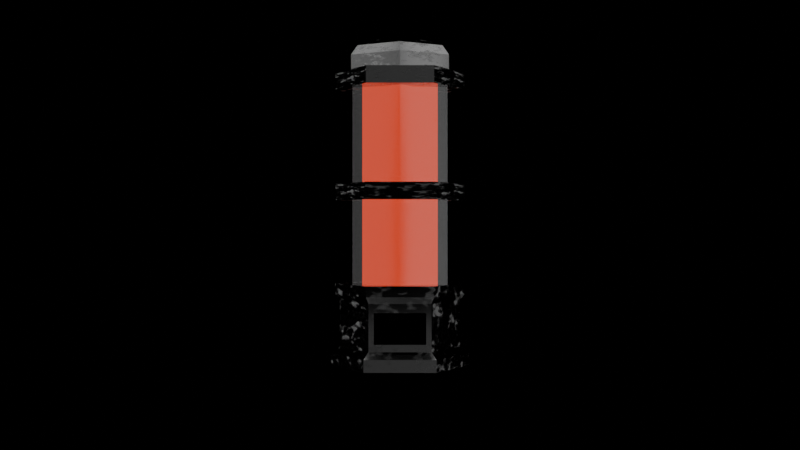# Source: doohickey_low_poly.blend  (saved by Blender 5.0.118; exported with 4.5.12 LTS)
import bpy
from mathutils import Matrix  # noqa: F401  (used for matrix-valued properties, if any)

bpy.ops.wm.read_factory_settings(use_empty=True)
scene = bpy.context.scene
scene.name = 'Scene'

# ---- collections
col_collection = bpy.data.collections.new('Collection'); scene.collection.children.link(col_collection)
col_enviroment = bpy.data.collections.new('Enviroment'); col_collection.children.link(col_enviroment)
col_main_body = bpy.data.collections.new('Main_Body'); col_collection.children.link(col_main_body)
col_2_middle_rings = bpy.data.collections.new('2_Middle_Rings'); col_collection.children.link(col_2_middle_rings)
col_2_middle_rings.hide_render = True
col_1_middle_ring = bpy.data.collections.new('1_Middle_Ring'); col_collection.children.link(col_1_middle_ring)
col_round_vial = bpy.data.collections.new('Round_Vial'); col_collection.children.link(col_round_vial)
col_round_vial.hide_render = True
col_lowpoly_vial = bpy.data.collections.new('LowPoly_Vial'); col_collection.children.link(col_lowpoly_vial)

# ---- materials (node trees are filled in below, after node groups)
mat_material = bpy.data.materials.new('Material')
mat_metal = bpy.data.materials.new('METAL')
mat_liquid = bpy.data.materials.new('Liquid')
mat_screen = bpy.data.materials.new('Screen')
mat_glass_3 = bpy.data.materials.new('Glass_3')
mat_metal_2_elctric_boogaloo = bpy.data.materials.new('Metal_2_elctric_boogaloo')

# ---- node groups
ng_smooth_by_angle = bpy.data.node_groups.new('Smooth by Angle', 'GeometryNodeTree')
_s = ng_smooth_by_angle.interface.new_socket(name='Mesh', in_out='OUTPUT', socket_type='NodeSocketGeometry')
_s = ng_smooth_by_angle.interface.new_socket(name='Mesh', in_out='INPUT', socket_type='NodeSocketGeometry')
_s = ng_smooth_by_angle.interface.new_socket(name='Angle', in_out='INPUT', socket_type='NodeSocketFloat')
_s.subtype = 'ANGLE'
_s.default_value = 0.5236
_s.min_value = 0.0
_s.max_value = 3.142
_s.description = 'Maximum face angle for smooth edges'
_s = ng_smooth_by_angle.interface.new_socket(name='Ignore Sharpness', in_out='INPUT', socket_type='NodeSocketBool')
_s.force_non_field = True
ng_smooth_by_angle.is_modifier = True
_N = ng_smooth_by_angle.nodes; _L = ng_smooth_by_angle.links
n0 = _N.new('GeometryNodeSetShadeSmooth'); n0.name = 'Set Shade Smooth'; n0.location = (120, -80)
n0.domain = 'EDGE'
n1 = _N.new('GeometryNodeSetShadeSmooth'); n1.name = 'Set Shade Smooth.001'; n1.location = (300, -80)
n2 = _N.new('NodeGroupOutput'); n2.name = 'Group Output'; n2.location = (480, -80)
n3 = _N.new('GeometryNodeInputMeshEdgeAngle'); n3.name = 'Edge Angle'; n3.location = (-440, -240)
n4 = _N.new('NodeGroupInput'); n4.name = 'Group Input'; n4.location = (-80, -80)
n5 = _N.new('GeometryNodeInputEdgeSmooth'); n5.name = 'Is Edge Smooth'; n5.location = (-260, -120)
n6 = _N.new('GeometryNodeInputShadeSmooth'); n6.name = 'Is Shade Smooth'; n6.location = (-440, -397)
n7 = _N.new('FunctionNodeCompare'); n7.name = 'Compare'; n7.location = (-260, -260)
n7.operation = 'LESS_EQUAL'
n7.inputs[6].default_value = (0.0, 0.0, 0.0, 0.0)
n7.inputs[7].default_value = (0.0, 0.0, 0.0, 0.0)
n8 = _N.new('FunctionNodeBooleanMath'); n8.name = 'Boolean Math.001'; n8.location = (-80, -260)
n9 = _N.new('NodeGroupInput'); n9.name = 'Group Input.001'; n9.location = (-440, -329)
n10 = _N.new('NodeGroupInput'); n10.name = 'Group Input.002'; n10.location = (-259, -189)
n11 = _N.new('FunctionNodeBooleanMath'); n11.name = 'Boolean Math'; n11.location = (-80, -149)
n11.operation = 'OR'
n12 = _N.new('FunctionNodeBooleanMath'); n12.name = 'Boolean Math.002'; n12.location = (-260, -380)
n12.operation = 'OR'
n13 = _N.new('NodeGroupInput'); n13.name = 'Group Input.003'; n13.location = (-440, -460)
_L.new(n3.outputs[0], n7.inputs[0])
_L.new(n1.outputs[0], n2.inputs[0])
_L.new(n9.outputs[1], n7.inputs[1])
_L.new(n7.outputs[0], n8.inputs[0])
_L.new(n4.outputs[0], n0.inputs[0])
_L.new(n0.outputs[0], n1.inputs[0])
_L.new(n8.outputs[0], n0.inputs[2])
_L.new(n10.outputs[2], n11.inputs[1])
_L.new(n5.outputs[0], n11.inputs[0])
_L.new(n11.outputs[0], n0.inputs[1])
_L.new(n13.outputs[2], n12.inputs[1])
_L.new(n6.outputs[0], n12.inputs[0])
_L.new(n12.outputs[0], n8.inputs[1])
n2.is_active_output = True

# ---- material node trees
mat_material.use_nodes = True; mat_material.node_tree.nodes.clear()
_N = mat_material.node_tree.nodes; _L = mat_material.node_tree.links
n0 = _N.new('ShaderNodeBsdfPrincipled'); n0.name = 'Principled BSDF'; n0.location = (-200, 100)
n0.inputs[0].default_value = (0.007245, 0.007245, 0.007245, 1.0)
n0.inputs[1].default_value = 1.0
n0.inputs[2].default_value = 1.0
n1 = _N.new('ShaderNodeOutputMaterial'); n1.name = 'Material Output'; n1.location = (550, 100)
n2 = _N.new('ShaderNodeShaderToRGB'); n2.name = 'Shader to RGB'; n2.location = (90, 82)
n3 = _N.new('ShaderNodeValToRGB'); n3.name = 'Color Ramp'; n3.location = (270, 79)
while len(n3.color_ramp.elements) > 1: n3.color_ramp.elements.remove(n3.color_ramp.elements[-1])
n3.color_ramp.elements[0].position = 1.0; n3.color_ramp.elements[0].color = (0.0, 0.0, 0.0, 1.0)
_L.new(n3.outputs[0], n1.inputs[0])
_L.new(n0.outputs[0], n2.inputs[0])
_L.new(n2.outputs[0], n3.inputs[0])
n1.is_active_output = True
mat_metal.use_nodes = True; mat_metal.node_tree.nodes.clear()
_N = mat_metal.node_tree.nodes; _L = mat_metal.node_tree.links
n0 = _N.new('ShaderNodeBsdfPrincipled'); n0.name = 'Principled BSDF'; n0.location = (-177, 67)
n0.inputs[1].default_value = 1.0
n0.inputs[3].default_value = 0.0
n1 = _N.new('ShaderNodeOutputMaterial'); n1.name = 'Material Output'; n1.location = (200, 100)
n2 = _N.new('ShaderNodeValToRGB'); n2.name = 'Color Ramp'; n2.location = (-743, 89)
while len(n2.color_ramp.elements) > 1: n2.color_ramp.elements.remove(n2.color_ramp.elements[-1])
n2.color_ramp.elements[0].position = 0.01818; n2.color_ramp.elements[0].color = (0.0, 0.0, 0.0, 1.0)
_e = n2.color_ramp.elements.new(0.4255); _e.color = (1.0, 1.0, 1.0, 1.0)
n3 = _N.new('ShaderNodeFresnel'); n3.name = 'Fresnel'; n3.location = (-1008, 58)
n4 = _N.new('ShaderNodeMix'); n4.name = 'Mix'; n4.location = (-411, 202)
n4.data_type = 'RGBA'
n4.inputs[6].default_value = (0.5055, 0.5055, 0.5055, 1.0)
n4.inputs[7].default_value = (0.1011, 0.1011, 0.1011, 1.0)
n5 = _N.new('ShaderNodeNewGeometry'); n5.name = 'Geometry'; n5.location = (-1217, 6)
n6 = _N.new('ShaderNodeValToRGB'); n6.name = 'Color Ramp.001'; n6.location = (-735, -230)
while len(n6.color_ramp.elements) > 1: n6.color_ramp.elements.remove(n6.color_ramp.elements[-1])
n6.color_ramp.elements[0].position = 0.5309; n6.color_ramp.elements[0].color = (0.08038, 0.08038, 0.08038, 1.0)
_e = n6.color_ramp.elements.new(0.6945); _e.color = (0.4361, 0.4361, 0.4361, 1.0)
n7 = _N.new('ShaderNodeTexNoise'); n7.name = 'Noise Texture'; n7.location = (-974, -292)
n7.width = 145
n7.inputs[4].default_value = 1.0
_L.new(n0.outputs[0], n1.inputs[0])
_L.new(n5.outputs[2], n3.inputs[1])
_L.new(n3.outputs[0], n2.inputs[0])
_L.new(n2.outputs[0], n4.inputs[0])
_L.new(n4.outputs[2], n0.inputs[0])
_L.new(n7.outputs[0], n6.inputs[0])
_L.new(n6.outputs[0], n0.inputs[2])
n1.is_active_output = True
mat_liquid.use_nodes = True; mat_liquid.node_tree.nodes.clear()
_N = mat_liquid.node_tree.nodes; _L = mat_liquid.node_tree.links
n0 = _N.new('ShaderNodeBsdfPrincipled'); n0.name = 'Principled BSDF'; n0.location = (-200, 100)
n0.inputs[0].default_value = (0.06908, 0.06908, 0.06908, 1.0)
n1 = _N.new('ShaderNodeOutputMaterial'); n1.name = 'Material Output'; n1.location = (732, 94)
n2 = _N.new('ShaderNodeValToRGB'); n2.name = 'Color Ramp'; n2.location = (284, 143)
n2.color_ramp.interpolation = 'CONSTANT'
while len(n2.color_ramp.elements) > 1: n2.color_ramp.elements.remove(n2.color_ramp.elements[-1])
n2.color_ramp.elements[0].position = 0.0; n2.color_ramp.elements[0].color = (0.1272, 0.006177, 0.0, 1.0)
_e = n2.color_ramp.elements.new(1.0); _e.color = (1.0, 0.0, 0.0009106, 1.0)
n3 = _N.new('ShaderNodeShaderToRGB'); n3.name = 'Shader to RGB'; n3.location = (104, 110)
n4 = _N.new('ShaderNodeEmission'); n4.name = 'Emission'; n4.location = (552, 214)
n4.inputs[1].default_value = 7.5
_L.new(n0.outputs[0], n3.inputs[0])
_L.new(n3.outputs[0], n2.inputs[0])
_L.new(n4.outputs[0], n1.inputs[0])
_L.new(n2.outputs[0], n4.inputs[0])
n1.is_active_output = True
mat_screen.use_nodes = True; mat_screen.node_tree.nodes.clear()
_N = mat_screen.node_tree.nodes; _L = mat_screen.node_tree.links
n0 = _N.new('ShaderNodeBsdfPrincipled'); n0.name = 'Principled BSDF'; n0.location = (-200, 100)
n0.inputs[0].default_value = (0.0, 0.0, 0.0, 1.0)
n1 = _N.new('ShaderNodeOutputMaterial'); n1.name = 'Material Output'; n1.location = (720, 100)
n2 = _N.new('ShaderNodeShaderToRGB'); n2.name = 'Shader to RGB'; n2.location = (80, 114)
n3 = _N.new('ShaderNodeValToRGB'); n3.name = 'Color Ramp'; n3.location = (260, 115)
n3.color_ramp.interpolation = 'CONSTANT'
while len(n3.color_ramp.elements) > 1: n3.color_ramp.elements.remove(n3.color_ramp.elements[-1])
n3.color_ramp.elements[0].position = 0.0; n3.color_ramp.elements[0].color = (0.0, 0.00184, 0.2345, 1.0)
n4 = _N.new('ShaderNodeEmission'); n4.name = 'Emission'; n4.location = (540, 85)
n4.inputs[1].default_value = 0.0
_L.new(n4.outputs[0], n1.inputs[0])
_L.new(n0.outputs[0], n2.inputs[0])
_L.new(n2.outputs[0], n3.inputs[0])
_L.new(n3.outputs[0], n4.inputs[0])
n1.is_active_output = True
mat_glass_3.use_nodes = True; mat_glass_3.node_tree.nodes.clear()
_N = mat_glass_3.node_tree.nodes; _L = mat_glass_3.node_tree.links
n0 = _N.new('ShaderNodeBsdfPrincipled'); n0.name = 'Principled BSDF'; n0.location = (-200, 100)
n0.inputs[0].default_value = (1.0, 1.0, 1.0, 1.0)
n0.inputs[2].default_value = 0.6673
n1 = _N.new('ShaderNodeOutputMaterial'); n1.name = 'Material Output'; n1.location = (638, 23)
n2 = _N.new('ShaderNodeBsdfAnisotropic'); n2.name = 'Glossy BSDF'; n2.location = (67, -254)
n2.inputs[1].default_value = 0.05556
n3 = _N.new('ShaderNodeBsdfTransparent'); n3.name = 'Transparent BSDF'; n3.location = (78, -515)
n4 = _N.new('ShaderNodeFresnel'); n4.name = 'Fresnel'; n4.location = (122, -61)
n4.inputs[0].default_value = 15.0
n5 = _N.new('ShaderNodeMixShader'); n5.name = 'Mix Shader'; n5.location = (379, -76)
_L.new(n3.outputs[0], n5.inputs[2])
_L.new(n2.outputs[0], n5.inputs[1])
_L.new(n4.outputs[0], n5.inputs[0])
_L.new(n5.outputs[0], n1.inputs[0])
n1.is_active_output = True
mat_metal_2_elctric_boogaloo.use_nodes = True; mat_metal_2_elctric_boogaloo.node_tree.nodes.clear()
_N = mat_metal_2_elctric_boogaloo.node_tree.nodes; _L = mat_metal_2_elctric_boogaloo.node_tree.links
n0 = _N.new('ShaderNodeBsdfPrincipled'); n0.name = 'Principled BSDF'; n0.location = (-200, 100)
n0.inputs[0].default_value = (1.0, 1.0, 1.0, 1.0)
n0.inputs[1].default_value = 0.7568
n0.inputs[2].default_value = 0.0
n1 = _N.new('ShaderNodeOutputMaterial'); n1.name = 'Material Output'; n1.location = (200, 100)
_L.new(n0.outputs[0], n1.inputs[0])
n1.is_active_output = True

# ---- world
world_world = bpy.data.worlds.new('World'); scene.world = world_world
world_world.use_nodes = True; world_world.node_tree.nodes.clear()
_N = world_world.node_tree.nodes; _L = world_world.node_tree.links
n0 = _N.new('ShaderNodeOutputWorld'); n0.name = 'World Output'; n0.location = (200, 100)
n1 = _N.new('ShaderNodeBackground'); n1.name = 'Background'; n1.location = (-200, 100)
n2 = _N.new('ShaderNodeTexBrick'); n2.name = 'Brick Texture'; n2.location = (-490, 75)
n2.width = 165
_L.new(n1.outputs[0], n0.inputs[0])
_L.new(n2.outputs[0], n1.inputs[0])
n0.is_active_output = True
world_world.color = (0.05088, 0.05088, 0.05088)
world_world.sun_shadow_jitter_overblur = 0.0

# ---- cameras
cam_camera_001 = bpy.data.cameras.new('Camera.001')

# ---- meshes
me_plane_002 = bpy.data.meshes.new('Plane.002')
me_plane_002.from_pydata([(-1.0, -1.0, 0.0), (1.0, -1.0, 0.0), (-1.0, 1.0, 0.0), (1.0, 1.0, 0.0)], [], [(0, 1, 3, 2)])
_uv = me_plane_002.uv_layers.new(name='UVMap')
_uv.uv.foreach_set('vector', [0.0, 0.0, 1.0, 0.0, 1.0, 1.0, 0.0, 1.0])
me_plane_002.materials.append(mat_material)
me_plane_002.update()
me_cylinder_008 = bpy.data.meshes.new('Cylinder.008')
me_cylinder_008.from_pydata([(0.0, 1.0, -1.0), (0.0, 1.0, 1.0), (0.866, 0.5, -1.0), (0.866, 0.5, 1.0), (0.866, -0.5, -1.0), (0.866, -0.5, 1.0), (0.0, -1.0, -1.0), (0.0, -1.0, 1.0), (-0.866, -0.5, -1.0), (-0.866, -0.5, 1.0), (-0.866, 0.5, -1.0), (-0.866, 0.5, 1.0)], [], [(0, 1, 3, 2), (2, 3, 5, 4), (4, 5, 7, 6), (6, 7, 9, 8), (3, 1, 11, 9, 7, 5), (8, 9, 11, 10), (10, 11, 1, 0), (0, 2, 4, 6, 8, 10)])
_uv = me_cylinder_008.uv_layers.new(name='UVMap')
_uv.uv.foreach_set('vector', [1.0, 0.5, 1.0, 1.0, 0.8333, 1.0, 0.8333, 0.5, 0.8333, 0.5, 0.8333, 1.0, 0.6667, 1.0, 0.6667, 0.5, 0.6667, 0.5, 0.6667, 1.0, 0.5, 1.0, 0.5, 0.5, 0.5, 0.5, 0.5, 1.0, 0.3333, 1.0, 0.3333, 0.5, 0.4578, 0.37, 0.25, 0.49, 0.04215, 0.37, 0.04215, 0.13, 0.25, 0.01, 0.4578, 0.13, 0.3333, 0.5, 0.3333, 1.0, 0.1667, 1.0, 0.1667, 0.5, 0.1667, 0.5, 0.1667, 1.0, -8.941e-08, 1.0, -8.941e-08, 0.5, 0.75, 0.49, 0.9578, 0.37, 0.9578, 0.13, 0.75, 0.01, 0.5422, 0.13, 0.5422, 0.37])
me_cylinder_008.materials.append(mat_metal)
me_cylinder_008.update()
me_cylinder_014 = bpy.data.meshes.new('Cylinder.014')
me_cylinder_014.from_pydata([(0.0, 1.0, -0.5114), (0.866, 0.5, -0.5114), (0.866, -0.5, -0.5114), (0.0, -1.0, -0.5114), (-0.866, -0.5, -0.5114), (-0.866, 0.5, -0.5114), (-5.178e-08, 1.0, 15.46), (0.866, 0.5, 15.46), (0.866, -0.5, 15.46), (-5.178e-08, -1.0, 15.46), (-0.866, -0.5, 15.46), (-0.866, 0.5, 15.46)], [], [(3, 2, 8, 9), (1, 2, 3, 4, 5, 0), (7, 6, 11, 10, 9, 8), (1, 0, 6, 7), (0, 5, 11, 6), (4, 3, 9, 10), (2, 1, 7, 8), (5, 4, 10, 11)])
_uv = me_cylinder_014.uv_layers.new(name='UVMap')
_uv.uv.foreach_set('vector', [0.5, 1.0, 0.6667, 1.0, 0.6667, 1.0, 0.5, 1.0, 0.8333, 1.0, 0.6667, 1.0, 0.5, 1.0, 0.3333, 1.0, 0.1667, 1.0, -8.941e-08, 1.0, 0.4578, 0.37, 0.25, 0.49, 0.04215, 0.37, 0.04215, 0.13, 0.25, 0.01, 0.4578, 0.13, 0.8333, 1.0, 1.0, 1.0, 1.0, 1.0, 0.8333, 1.0, -8.941e-08, 1.0, 0.1667, 1.0, 0.1667, 1.0, -8.941e-08, 1.0, 0.3333, 1.0, 0.5, 1.0, 0.5, 1.0, 0.3333, 1.0, 0.6667, 1.0, 0.8333, 1.0, 0.8333, 1.0, 0.6667, 1.0, 0.1667, 1.0, 0.3333, 1.0, 0.3333, 1.0, 0.1667, 1.0])
me_cylinder_014.materials.append(mat_liquid)
me_cylinder_014.update()
me_cylinder_009 = bpy.data.meshes.new('Cylinder.009')
me_cylinder_009.from_pydata([(0.0, 1.0, 1.0), (0.866, 0.5, 1.0), (0.866, -0.5, 1.0), (0.0, -1.0, 1.0), (-0.866, -0.5, 1.0), (-0.866, 0.5, 1.0), (-1.49e-08, 0.5552, -1.0), (0.0, 1.0, -0.0319), (-3.725e-09, 0.8697, -0.6205), (0.4808, 0.2776, -1.0), (0.866, 0.5, -0.0319), (0.7532, 0.4349, -0.6205), (0.4808, -0.2776, -1.0), (0.866, -0.5, -0.0319), (0.7532, -0.4349, -0.6205), (1.49e-08, -0.5552, -1.0), (0.0, -1.0, -0.0319), (3.725e-09, -0.8697, -0.6205), (-0.4808, -0.2776, -1.0), (-0.866, -0.5, -0.0319), (-0.7532, -0.4349, -0.6205), (-0.4808, 0.2776, -1.0), (-0.866, 0.5, -0.0319), (-0.7532, 0.4349, -0.6205)], [], [(1, 0, 5, 4, 3, 2), (7, 10, 11, 8), (8, 11, 9, 6), (10, 13, 14, 11), (11, 14, 12, 9), (13, 16, 17, 14), (14, 17, 15, 12), (16, 19, 20, 17), (17, 20, 18, 15), (19, 22, 23, 20), (20, 23, 21, 18), (22, 7, 8, 23), (23, 8, 6, 21), (6, 9, 12, 15, 18, 21), (7, 0, 1, 10), (22, 5, 0, 7), (10, 1, 2, 13), (13, 2, 3, 16), (16, 3, 4, 19), (19, 4, 5, 22)])
_uv = me_cylinder_009.uv_layers.new(name='UVMap')
_uv.uv.foreach_set('vector', [0.4578, 0.37, 0.25, 0.49, 0.04215, 0.37, 0.04215, 0.13, 0.25, 0.01, 0.4578, 0.13, 1.0, 0.5963, 0.8333, 0.5963, 0.8333, 0.5, 0.9891, 0.5, 0.75, 0.4822, 0.9511, 0.3661, 0.8654, 0.3166, 0.75, 0.3832, 0.8333, 0.5963, 0.6667, 0.5963, 0.6667, 0.5, 0.8333, 0.5, 0.9511, 0.3661, 0.9511, 0.1339, 0.8654, 0.1834, 0.8654, 0.3166, 0.6667, 0.5963, 0.5, 0.5963, 0.5, 0.5, 0.6667, 0.5, 0.9511, 0.1339, 0.75, 0.01782, 0.75, 0.1168, 0.8654, 0.1834, 0.5, 0.5963, 0.3333, 0.5963, 0.3333, 0.5, 0.5, 0.5, 0.75, 0.01782, 0.5489, 0.1339, 0.6346, 0.1834, 0.75, 0.1168, 0.3333, 0.5963, 0.1667, 0.5963, 0.1667, 0.5, 0.3333, 0.5, 0.5489, 0.1339, 0.5489, 0.3661, 0.6346, 0.3166, 0.6346, 0.1834, 0.1667, 0.5963, -8.941e-08, 0.5963, 0.01086, 0.5, 0.1667, 0.5, 0.5489, 0.3661, 0.75, 0.4822, 0.75, 0.3832, 0.6346, 0.3166, 0.75, 0.3832, 0.8654, 0.3166, 0.8654, 0.1834, 0.75, 0.1168, 0.6346, 0.1834, 0.6346, 0.3166, 1.0, 0.5963, 1.0, 1.0, 0.8333, 1.0, 0.8333, 0.5963, 0.1667, 0.5963, 0.1667, 1.0, -8.941e-08, 1.0, -8.941e-08, 0.5963, 0.8333, 0.5963, 0.8333, 1.0, 0.6667, 1.0, 0.6667, 0.5963, 0.6667, 0.5963, 0.6667, 1.0, 0.5, 1.0, 0.5, 0.5963, 0.5, 0.5963, 0.5, 1.0, 0.3333, 1.0, 0.3333, 0.5963, 0.3333, 0.5963, 0.3333, 1.0, 0.1667, 1.0, 0.1667, 0.5963])
me_cylinder_009.materials.append(mat_metal)
me_cylinder_009.update()
me_cylinder_011 = bpy.data.meshes.new('Cylinder.011')
me_cylinder_011.from_pydata([(0.0, 1.0, -1.0), (0.0, 1.0, 0.2047), (0.866, 0.5, -1.0), (0.866, 0.5, 0.2047), (0.866, -0.5, -1.0), (0.866, -0.5, 0.2047), (0.0, -1.0, -1.0), (0.0, -1.0, 0.2047), (-0.866, -0.5, -1.0), (-0.866, -0.5, 0.2047), (-0.866, 0.5, -1.0), (-0.866, 0.5, 0.2047), (0.0, 0.9282, 0.9697), (0.8039, 0.4641, 0.9697), (0.8039, -0.4641, 0.9697), (0.0, -0.9282, 0.9697), (-0.8039, -0.3841, 1.986), (-0.8039, 0.3841, 1.986), (0.0, 0.9282, 6.295), (0.8039, 0.4641, 6.295), (0.8039, -0.4641, 6.295), (0.0, -0.9282, 6.295), (-0.8039, -0.3841, 5.484), (-0.8039, 0.3841, 5.484), (0.0, 1.069, 7.052), (0.9254, 0.5343, 7.052), (0.9254, -0.5343, 7.052), (0.0, -1.069, 7.052), (-0.9254, -0.5343, 7.052), (-0.9254, 0.5343, 7.052), (9.367e-09, 1.069, 8.467), (0.9254, 0.5343, 8.467), (0.9254, -0.5343, 8.467), (9.367e-09, -1.069, 8.467), (-0.9254, -0.5343, 8.467), (-0.9254, 0.5343, 8.467), (-0.8039, 0.4641, 0.9697), (-0.8039, -0.4641, 0.9697), (-0.8039, 0.4641, 6.295), (-0.8039, -0.4641, 6.295)], [], [(0, 1, 3, 2), (2, 3, 5, 4), (4, 5, 7, 6), (6, 7, 9, 8), (5, 3, 13, 14), (8, 9, 11, 10), (10, 11, 1, 0), (0, 2, 4, 6, 8, 10), (12, 36, 38, 18), (11, 9, 37, 36), (3, 1, 12, 13), (7, 5, 14, 15), (1, 11, 36, 12), (9, 7, 15, 37), (38, 39, 28, 29), (37, 15, 21, 39), (14, 13, 19, 20), (17, 16, 22, 23), (15, 14, 20, 21), (13, 12, 18, 19), (24, 29, 35, 30), (21, 20, 26, 27), (19, 18, 24, 25), (18, 38, 29, 24), (39, 21, 27, 28), (20, 19, 25, 26), (31, 30, 35, 34, 33, 32), (28, 27, 33, 34), (26, 25, 31, 32), (29, 28, 34, 35), (27, 26, 32, 33), (25, 24, 30, 31), (16, 17, 36, 37), (23, 22, 39, 38), (17, 23, 38, 36), (22, 16, 37, 39)])
me_cylinder_011.polygons.foreach_set('material_index', [0, 0, 0, 0, 0, 0, 0, 0, 0, 0, 0, 0, 0, 0, 0, 0, 0, 1, 0, 0, 0, 0, 0, 0, 0, 0, 0, 0, 0, 0, 0, 0, 0, 0, 0, 0])
_uv = me_cylinder_011.uv_layers.new(name='UVMap')
_uv.uv.foreach_set('vector', [1.0, 0.5, 1.0, 1.0, 0.8333, 1.0, 0.8333, 0.5, 0.8333, 0.5, 0.8333, 1.0, 0.6667, 1.0, 0.6667, 0.5, 0.6667, 0.5, 0.6667, 1.0, 0.5, 1.0, 0.5, 0.5, 0.5, 0.5, 0.5, 1.0, 0.3333, 1.0, 0.3333, 0.5, 0.6667, 1.0, 0.8333, 1.0, 0.8333, 1.0, 0.6667, 1.0, 0.3333, 0.5, 0.3333, 1.0, 0.1667, 1.0, 0.1667, 0.5, 0.1667, 0.5, 0.1667, 1.0, -8.941e-08, 1.0, -8.941e-08, 0.5, 0.75, 0.49, 0.9578, 0.37, 0.9578, 0.13, 0.75, 0.01, 0.5422, 0.13, 0.5422, 0.37, -8.941e-08, 1.0, 0.1667, 1.0, 0.1667, 1.0, -8.941e-08, 1.0, 0.1667, 1.0, 0.3333, 1.0, 0.3333, 1.0, 0.1667, 1.0, 0.8333, 1.0, 1.0, 1.0, 1.0, 1.0, 0.8333, 1.0, 0.5, 1.0, 0.6667, 1.0, 0.6667, 1.0, 0.5, 1.0, -8.941e-08, 1.0, 0.1667, 1.0, 0.1667, 1.0, -8.941e-08, 1.0, 0.3333, 1.0, 0.5, 1.0, 0.5, 1.0, 0.3333, 1.0, 0.1667, 1.0, 0.3333, 1.0, 0.3333, 1.0, 0.1667, 1.0, 0.3333, 1.0, 0.5, 1.0, 0.5, 1.0, 0.3333, 1.0, 0.6667, 1.0, 0.8333, 1.0, 0.8333, 1.0, 0.6667, 1.0, 0.181, 1.0, 0.319, 1.0, 0.319, 1.0, 0.181, 1.0, 0.5, 1.0, 0.6667, 1.0, 0.6667, 1.0, 0.5, 1.0, 0.8333, 1.0, 1.0, 1.0, 1.0, 1.0, 0.8333, 1.0, -8.941e-08, 1.0, 0.1667, 1.0, 0.1667, 1.0, -8.941e-08, 1.0, 0.5, 1.0, 0.6667, 1.0, 0.6667, 1.0, 0.5, 1.0, 0.8333, 1.0, 1.0, 1.0, 1.0, 1.0, 0.8333, 1.0, -8.941e-08, 1.0, 0.1667, 1.0, 0.1667, 1.0, -8.941e-08, 1.0, 0.3333, 1.0, 0.5, 1.0, 0.5, 1.0, 0.3333, 1.0, 0.6667, 1.0, 0.8333, 1.0, 0.8333, 1.0, 0.6667, 1.0, 0.4578, 0.37, 0.25, 0.49, 0.04215, 0.37, 0.04215, 0.13, 0.25, 0.01, 0.4578, 0.13, 0.3333, 1.0, 0.5, 1.0, 0.5, 1.0, 0.3333, 1.0, 0.6667, 1.0, 0.8333, 1.0, 0.8333, 1.0, 0.6667, 1.0, 0.1667, 1.0, 0.3333, 1.0, 0.3333, 1.0, 0.1667, 1.0, 0.5, 1.0, 0.6667, 1.0, 0.6667, 1.0, 0.5, 1.0, 0.8333, 1.0, 1.0, 1.0, 1.0, 1.0, 0.8333, 1.0, 0.319, 1.0, 0.181, 1.0, 0.1667, 1.0, 0.3333, 1.0, 0.181, 1.0, 0.319, 1.0, 0.3333, 1.0, 0.1667, 1.0, 0.181, 1.0, 0.181, 1.0, 0.1667, 1.0, 0.1667, 1.0, 0.319, 1.0, 0.319, 1.0, 0.3333, 1.0, 0.3333, 1.0])
me_cylinder_011.materials.append(mat_metal)
me_cylinder_011.materials.append(mat_screen)
me_cylinder_011.update()
me_cylinder_015 = bpy.data.meshes.new('Cylinder.015')
me_cylinder_015.from_pydata([(0.0, 1.0, -1.0), (0.0, 1.0, 1.0), (0.866, 0.5, -1.0), (0.866, 0.5, 1.0), (0.866, -0.5, -1.0), (0.866, -0.5, 1.0), (0.0, -1.0, -1.0), (0.0, -1.0, 1.0), (-0.866, -0.5, -1.0), (-0.866, -0.5, 1.0), (-0.866, 0.5, -1.0), (-0.866, 0.5, 1.0)], [], [(0, 1, 3, 2), (2, 3, 5, 4), (4, 5, 7, 6), (6, 7, 9, 8), (3, 1, 11, 9, 7, 5), (8, 9, 11, 10), (10, 11, 1, 0), (0, 2, 4, 6, 8, 10)])
_uv = me_cylinder_015.uv_layers.new(name='UVMap')
_uv.uv.foreach_set('vector', [1.0, 0.5, 1.0, 1.0, 0.8333, 1.0, 0.8333, 0.5, 0.8333, 0.5, 0.8333, 1.0, 0.6667, 1.0, 0.6667, 0.5, 0.6667, 0.5, 0.6667, 1.0, 0.5, 1.0, 0.5, 0.5, 0.5, 0.5, 0.5, 1.0, 0.3333, 1.0, 0.3333, 0.5, 0.4578, 0.37, 0.25, 0.49, 0.04215, 0.37, 0.04215, 0.13, 0.25, 0.01, 0.4578, 0.13, 0.3333, 0.5, 0.3333, 1.0, 0.1667, 1.0, 0.1667, 0.5, 0.1667, 0.5, 0.1667, 1.0, -8.941e-08, 1.0, -8.941e-08, 0.5, 0.75, 0.49, 0.9578, 0.37, 0.9578, 0.13, 0.75, 0.01, 0.5422, 0.13, 0.5422, 0.37])
me_cylinder_015.materials.append(mat_metal)
me_cylinder_015.update()
me_cylinder_016 = bpy.data.meshes.new('Cylinder.016')
me_cylinder_016.from_pydata([(0.0, 1.0, -1.0), (0.0, 1.0, 1.0), (0.866, 0.5, -1.0), (0.866, 0.5, 1.0), (0.866, -0.5, -1.0), (0.866, -0.5, 1.0), (0.0, -1.0, -1.0), (0.0, -1.0, 1.0), (-0.866, -0.5, -1.0), (-0.866, -0.5, 1.0), (-0.866, 0.5, -1.0), (-0.866, 0.5, 1.0)], [], [(0, 1, 3, 2), (2, 3, 5, 4), (4, 5, 7, 6), (6, 7, 9, 8), (3, 1, 11, 9, 7, 5), (8, 9, 11, 10), (10, 11, 1, 0), (0, 2, 4, 6, 8, 10)])
_uv = me_cylinder_016.uv_layers.new(name='UVMap')
_uv.uv.foreach_set('vector', [1.0, 0.5, 1.0, 1.0, 0.8333, 1.0, 0.8333, 0.5, 0.8333, 0.5, 0.8333, 1.0, 0.6667, 1.0, 0.6667, 0.5, 0.6667, 0.5, 0.6667, 1.0, 0.5, 1.0, 0.5, 0.5, 0.5, 0.5, 0.5, 1.0, 0.3333, 1.0, 0.3333, 0.5, 0.4578, 0.37, 0.25, 0.49, 0.04215, 0.37, 0.04215, 0.13, 0.25, 0.01, 0.4578, 0.13, 0.3333, 0.5, 0.3333, 1.0, 0.1667, 1.0, 0.1667, 0.5, 0.1667, 0.5, 0.1667, 1.0, -8.941e-08, 1.0, -8.941e-08, 0.5, 0.75, 0.49, 0.9578, 0.37, 0.9578, 0.13, 0.75, 0.01, 0.5422, 0.13, 0.5422, 0.37])
me_cylinder_016.materials.append(mat_metal)
me_cylinder_016.update()
me_cylinder_017 = bpy.data.meshes.new('Cylinder.017')
me_cylinder_017.from_pydata([(0.0, 1.0, -1.0), (0.0, 1.0, 1.0), (0.866, 0.5, -1.0), (0.866, 0.5, 1.0), (0.866, -0.5, -1.0), (0.866, -0.5, 1.0), (0.0, -1.0, -1.0), (0.0, -1.0, 1.0), (-0.866, -0.5, -1.0), (-0.866, -0.5, 1.0), (-0.866, 0.5, -1.0), (-0.866, 0.5, 1.0)], [], [(0, 1, 3, 2), (2, 3, 5, 4), (4, 5, 7, 6), (6, 7, 9, 8), (3, 1, 11, 9, 7, 5), (8, 9, 11, 10), (10, 11, 1, 0), (0, 2, 4, 6, 8, 10)])
_uv = me_cylinder_017.uv_layers.new(name='UVMap')
_uv.uv.foreach_set('vector', [1.0, 0.5, 1.0, 1.0, 0.8333, 1.0, 0.8333, 0.5, 0.8333, 0.5, 0.8333, 1.0, 0.6667, 1.0, 0.6667, 0.5, 0.6667, 0.5, 0.6667, 1.0, 0.5, 1.0, 0.5, 0.5, 0.5, 0.5, 0.5, 1.0, 0.3333, 1.0, 0.3333, 0.5, 0.4578, 0.37, 0.25, 0.49, 0.04215, 0.37, 0.04215, 0.13, 0.25, 0.01, 0.4578, 0.13, 0.3333, 0.5, 0.3333, 1.0, 0.1667, 1.0, 0.1667, 0.5, 0.1667, 0.5, 0.1667, 1.0, -8.941e-08, 1.0, -8.941e-08, 0.5, 0.75, 0.49, 0.9578, 0.37, 0.9578, 0.13, 0.75, 0.01, 0.5422, 0.13, 0.5422, 0.37])
me_cylinder_017.materials.append(mat_metal)
me_cylinder_017.update()
me_cylinder = bpy.data.meshes.new('Cylinder')
me_cylinder.from_pydata([(0.0, 1.0, -2.396), (0.1951, 0.9808, -2.396), (0.3827, 0.9239, -2.396), (0.5556, 0.8315, -2.396), (0.7071, 0.7071, -2.396), (0.8315, 0.5556, -2.396), (0.9239, 0.3827, -2.396), (0.9808, 0.1951, -2.396), (1.0, 0.0, -2.396), (0.9808, -0.1951, -2.396), (0.9239, -0.3827, -2.396), (0.8315, -0.5556, -2.396), (0.7071, -0.7071, -2.396), (0.5556, -0.8315, -2.396), (0.3827, -0.9239, -2.396), (0.1951, -0.9808, -2.396), (0.0, -1.0, -2.396), (-0.1951, -0.9808, -2.396), (-0.3827, -0.9239, -2.396), (-0.5556, -0.8315, -2.396), (-0.7071, -0.7071, -2.396), (-0.8315, -0.5556, -2.396), (-0.9239, -0.3827, -2.396), (-0.9808, -0.1951, -2.396), (-1.0, 0.0, -2.396), (-0.9808, 0.1951, -2.396), (-0.9239, 0.3827, -2.396), (-0.8315, 0.5556, -2.396), (-0.7071, 0.7071, -2.396), (-0.5556, 0.8315, -2.396), (-0.3827, 0.9239, -2.396), (-0.1951, 0.9808, -2.396), (0.0, 1.0, 2.013), (0.1951, 0.9808, 2.013), (0.3827, 0.9239, 2.013), (0.5556, 0.8315, 2.013), (0.7071, 0.7071, 2.013), (0.8315, 0.5556, 2.013), (0.9239, 0.3827, 2.013), (0.9808, 0.1951, 2.013), (1.0, 0.0, 2.013), (0.9808, -0.1951, 2.013), (0.9239, -0.3827, 2.013), (0.8315, -0.5556, 2.013), (0.7071, -0.7071, 2.013), (0.5556, -0.8315, 2.013), (0.3827, -0.9239, 2.013), (0.1951, -0.9808, 2.013), (0.0, -1.0, 2.013), (-0.1951, -0.9808, 2.013), (-0.3827, -0.9239, 2.013), (-0.5556, -0.8315, 2.013), (-0.7071, -0.7071, 2.013), (-0.8315, -0.5556, 2.013), (-0.9239, -0.3827, 2.013), (-0.9808, -0.1951, 2.013), (-1.0, 0.0, 2.013), (-0.9808, 0.1951, 2.013), (-0.9239, 0.3827, 2.013), (-0.8315, 0.5556, 2.013), (-0.7071, 0.7071, 2.013), (-0.5556, 0.8315, 2.013), (-0.3827, 0.9239, 2.013), (-0.1951, 0.9808, 2.013)], [], [(0, 1, 2, 3, 4, 5, 6, 7, 8, 9, 10, 11, 12, 13, 14, 15, 16, 17, 18, 19, 20, 21, 22, 23, 24, 25, 26, 27, 28, 29, 30, 31), (0, 32, 33, 1), (31, 63, 32, 0), (1, 33, 34, 2), (2, 34, 35, 3), (3, 35, 36, 4), (4, 36, 37, 5), (5, 37, 38, 6), (6, 38, 39, 7), (7, 39, 40, 8), (8, 40, 41, 9), (9, 41, 42, 10), (10, 42, 43, 11), (11, 43, 44, 12), (12, 44, 45, 13), (13, 45, 46, 14), (14, 46, 47, 15), (15, 47, 48, 16), (16, 48, 49, 17), (17, 49, 50, 18), (18, 50, 51, 19), (19, 51, 52, 20), (20, 52, 53, 21), (21, 53, 54, 22), (22, 54, 55, 23), (23, 55, 56, 24), (24, 56, 57, 25), (25, 57, 58, 26), (26, 58, 59, 27), (27, 59, 60, 28), (28, 60, 61, 29), (29, 61, 62, 30), (30, 62, 63, 31)])
me_cylinder.polygons.foreach_set('use_smooth', [True] * 33)
_uv = me_cylinder.uv_layers.new(name='UVMap')
_uv.uv.foreach_set('vector', [0.75, 0.49, 0.7968, 0.4854, 0.8418, 0.4717, 0.8833, 0.4496, 0.9197, 0.4197, 0.9496, 0.3833, 0.9717, 0.3418, 0.9854, 0.2968, 0.99, 0.25, 0.9854, 0.2032, 0.9717, 0.1582, 0.9496, 0.1167, 0.9197, 0.08029, 0.8833, 0.05045, 0.8418, 0.02827, 0.7968, 0.01461, 0.75, 0.01, 0.7032, 0.01461, 0.6582, 0.02827, 0.6167, 0.05045, 0.5803, 0.08029, 0.5504, 0.1167, 0.5283, 0.1582, 0.5146, 0.2032, 0.51, 0.25, 0.5146, 0.2968, 0.5283, 0.3418, 0.5504, 0.3833, 0.5803, 0.4197, 0.6167, 0.4496, 0.6582, 0.4717, 0.7032, 0.4854, 1.0, 0.5, 1.0, 0.8001, 0.9688, 0.8001, 0.9688, 0.5, 0.03125, 0.5, 0.03125, 0.8001, 0.0, 0.8001, 0.0, 0.5, 0.9688, 0.5, 0.9688, 0.8001, 0.9375, 0.8001, 0.9375, 0.5, 0.9375, 0.5, 0.9375, 0.8001, 0.9062, 0.8001, 0.9062, 0.5, 0.9062, 0.5, 0.9062, 0.8001, 0.875, 0.8001, 0.875, 0.5, 0.875, 0.5, 0.875, 0.8001, 0.8438, 0.8001, 0.8438, 0.5, 0.8438, 0.5, 0.8438, 0.8001, 0.8125, 0.8001, 0.8125, 0.5, 0.8125, 0.5, 0.8125, 0.8001, 0.7812, 0.8001, 0.7812, 0.5, 0.7812, 0.5, 0.7812, 0.8001, 0.75, 0.8001, 0.75, 0.5, 0.75, 0.5, 0.75, 0.8001, 0.7188, 0.8001, 0.7188, 0.5, 0.7188, 0.5, 0.7188, 0.8001, 0.6875, 0.8001, 0.6875, 0.5, 0.6875, 0.5, 0.6875, 0.8001, 0.6562, 0.8001, 0.6562, 0.5, 0.6562, 0.5, 0.6562, 0.8001, 0.625, 0.8001, 0.625, 0.5, 0.625, 0.5, 0.625, 0.8001, 0.5938, 0.8001, 0.5938, 0.5, 0.5938, 0.5, 0.5938, 0.8001, 0.5625, 0.8001, 0.5625, 0.5, 0.5625, 0.5, 0.5625, 0.8001, 0.5312, 0.8001, 0.5312, 0.5, 0.5312, 0.5, 0.5312, 0.8001, 0.5, 0.8001, 0.5, 0.5, 0.5, 0.5, 0.5, 0.8001, 0.4688, 0.8001, 0.4688, 0.5, 0.4688, 0.5, 0.4688, 0.8001, 0.4375, 0.8001, 0.4375, 0.5, 0.4375, 0.5, 0.4375, 0.8001, 0.4062, 0.8001, 0.4062, 0.5, 0.4062, 0.5, 0.4062, 0.8001, 0.375, 0.8001, 0.375, 0.5, 0.375, 0.5, 0.375, 0.8001, 0.3438, 0.8001, 0.3438, 0.5, 0.3438, 0.5, 0.3438, 0.8001, 0.3125, 0.8001, 0.3125, 0.5, 0.3125, 0.5, 0.3125, 0.8001, 0.2812, 0.8001, 0.2812, 0.5, 0.2812, 0.5, 0.2812, 0.8001, 0.25, 0.8001, 0.25, 0.5, 0.25, 0.5, 0.25, 0.8001, 0.2188, 0.8001, 0.2188, 0.5, 0.2188, 0.5, 0.2188, 0.8001, 0.1875, 0.8001, 0.1875, 0.5, 0.1875, 0.5, 0.1875, 0.8001, 0.1562, 0.8001, 0.1562, 0.5, 0.1562, 0.5, 0.1562, 0.8001, 0.125, 0.8001, 0.125, 0.5, 0.125, 0.5, 0.125, 0.8001, 0.09375, 0.8001, 0.09375, 0.5, 0.09375, 0.5, 0.09375, 0.8001, 0.0625, 0.8001, 0.0625, 0.5, 0.0625, 0.5, 0.0625, 0.8001, 0.03125, 0.8001, 0.03125, 0.5])
me_cylinder.materials.append(mat_glass_3)
me_cylinder.materials.append(mat_metal)
me_cylinder.update()
me_cylinder_012 = bpy.data.meshes.new('Cylinder.012')
me_cylinder_012.from_pydata([(0.0, 1.0, 1.891), (0.866, 0.5, 1.891), (0.866, -0.5, 1.891), (0.0, -1.0, 1.891), (-0.866, -0.5, 1.891), (-0.866, 0.5, 1.891), (-5.178e-08, 1.0, 15.46), (0.866, 0.5, 15.46), (0.866, -0.5, 15.46), (-5.178e-08, -1.0, 15.46), (-0.866, -0.5, 15.46), (-0.866, 0.5, 15.46)], [], [(3, 2, 8, 9), (7, 6, 11, 10, 9, 8), (1, 0, 6, 7), (0, 5, 11, 6), (4, 3, 9, 10), (2, 1, 7, 8), (5, 4, 10, 11)])
_uv = me_cylinder_012.uv_layers.new(name='UVMap')
_uv.uv.foreach_set('vector', [0.5, 1.0, 0.6667, 1.0, 0.6667, 1.0, 0.5, 1.0, 0.4578, 0.37, 0.25, 0.49, 0.04215, 0.37, 0.04215, 0.13, 0.25, 0.01, 0.4578, 0.13, 0.8333, 1.0, 1.0, 1.0, 1.0, 1.0, 0.8333, 1.0, -8.941e-08, 1.0, 0.1667, 1.0, 0.1667, 1.0, -8.941e-08, 1.0, 0.3333, 1.0, 0.5, 1.0, 0.5, 1.0, 0.3333, 1.0, 0.6667, 1.0, 0.8333, 1.0, 0.8333, 1.0, 0.6667, 1.0, 0.1667, 1.0, 0.3333, 1.0, 0.3333, 1.0, 0.1667, 1.0])
me_cylinder_012.materials.append(mat_glass_3)
me_cylinder_012.materials.append(mat_metal_2_elctric_boogaloo)
me_cylinder_012.update()

# ---- objects
ob_camera = bpy.data.objects.new('Camera', cam_camera_001)
ob_backboard = bpy.data.objects.new('Backboard', me_plane_002)
ob_lid_ring = bpy.data.objects.new('Lid_Ring', me_cylinder_008)
ob_liquid = bpy.data.objects.new('Liquid', me_cylinder_014)
ob_lid = bpy.data.objects.new('Lid', me_cylinder_009)
ob_bottom_thingy = bpy.data.objects.new('Bottom_Thingy', me_cylinder_011)
ob_top_ring = bpy.data.objects.new('Top_Ring', me_cylinder_015)
ob_bottom_ring = bpy.data.objects.new('Bottom_Ring', me_cylinder_016)
ob_middle_ring = bpy.data.objects.new('Middle_Ring', me_cylinder_017)
ob_vial_round = bpy.data.objects.new('Vial_Round', me_cylinder)
ob_vial_lowpoly = bpy.data.objects.new('Vial_LowPoly', me_cylinder_012)

# ---- transforms, parenting, visibility, modifiers, constraints
ob_camera.location = (0.0, -18.88, -0.6137)
ob_camera.rotation_euler = (1.571, -0.0, -0.0)
ob_backboard.location = (0.0, 306.2, -4.095)
ob_backboard.rotation_euler = (1.571, -0.0, 0.0)
ob_backboard.scale = (-600.3, -600.3, -600.3)
ob_lid_ring.location = (0.0, 0.0, 1.828)
ob_lid_ring.rotation_euler = (0.0, -0.0, 1.571)
ob_lid_ring.scale = (1.102, 1.102, -0.1409)
ob_liquid.location = (0.0, 0.0, 1.978)
ob_liquid.rotation_euler = (0.0, -0.0, 3.142)
ob_liquid.scale = (0.7257, 0.7257, -0.2736)
ob_lid.location = (0.0, 0.0, 2.207)
ob_lid.rotation_euler = (0.0, -0.0, 3.142)
ob_lid.scale = (0.9359, 0.9359, -0.2786)
ob_bottom_thingy.location = (0.0, 0.0, -1.747)
ob_bottom_thingy.rotation_euler = (0.0, -0.0, 1.571)
ob_bottom_thingy.scale = (1.102, 1.102, -0.1466)
ob_top_ring.location = (0.0, 0.0, 0.5958)
ob_top_ring.rotation_euler = (0.0, -0.0, 1.571)
ob_top_ring.scale = (1.102, 1.102, -0.1409)
ob_bottom_ring.location = (0.0, 0.0, -0.5891)
ob_bottom_ring.rotation_euler = (0.0, -0.0, 1.571)
ob_bottom_ring.scale = (1.102, 1.102, -0.1409)
ob_middle_ring.location = (0.0, 0.0, -0.05144)
ob_middle_ring.rotation_euler = (0.0, -0.0, 1.571)
ob_middle_ring.scale = (1.102, 1.102, -0.1409)
ob_vial_round.location = (0.0, 0.0, 0.0)
ob_vial_round.scale = (0.8944, 0.8944, 0.8944)
_m = ob_vial_round.modifiers.new('Solidify', 'SOLIDIFY')
_m.thickness = 0.07
_m = ob_vial_round.modifiers.new('Smooth by Angle', 'NODES')
_m.node_group = ng_smooth_by_angle
_m.use_pin_to_last = True
_m.show_group_selector = False
ob_vial_lowpoly.location = (0.0, 0.0, 2.207)
ob_vial_lowpoly.rotation_euler = (0.0, -0.0, 3.142)
ob_vial_lowpoly.scale = (0.9106, 0.9106, -0.2549)

# ---- collection membership
col_enviroment.objects.link(ob_camera)
col_enviroment.objects.link(ob_backboard)
col_main_body.objects.link(ob_lid_ring)
col_main_body.objects.link(ob_liquid)
col_main_body.objects.link(ob_lid)
col_main_body.objects.link(ob_bottom_thingy)
col_2_middle_rings.objects.link(ob_top_ring)
col_2_middle_rings.objects.link(ob_bottom_ring)
col_1_middle_ring.objects.link(ob_middle_ring)
col_round_vial.objects.link(ob_vial_round)
col_lowpoly_vial.objects.link(ob_vial_lowpoly)

# ---- scene / render settings (as saved in the file)
scene.camera = ob_camera
scene.frame_start = 1; scene.frame_end = 180; scene.frame_set(170)
scene.render.engine = 'BLENDER_EEVEE_NEXT'
scene.render.bake_bias = 0.0
scene.render.bake_samples = 0
scene.cycles.sampling_pattern = 'TABULATED_SOBOL'
scene.eevee.taa_samples = 64
scene.eevee.use_shadow_jitter_viewport = True
scene.eevee.use_volume_custom_range = False
scene.eevee.use_raytracing = True
bpy.context.view_layer.update()
